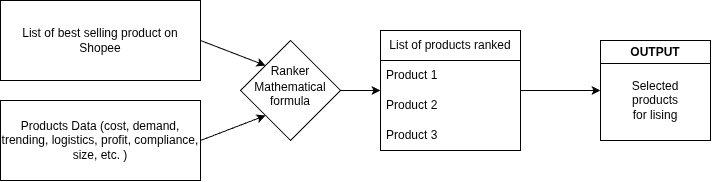

The diagram above was exported from draw.io. Its source (the exported page's mxGraphModel, read from the mxfile embedded in the PNG):
<mxGraphModel dx="1348" dy="793" grid="1" gridSize="10" guides="1" tooltips="1" connect="1" arrows="1" fold="1" page="1" pageScale="1" pageWidth="850" pageHeight="1100" math="0" shadow="0">
  <root>
    <mxCell id="0" />
    <mxCell id="1" parent="0" />
    <mxCell id="BLeqwHdev1Dojmj5BSka-1" parent="1" style="rounded=0;whiteSpace=wrap;html=1;" value="List of best selling product on Shopee" vertex="1">
      <mxGeometry height="80" width="200" x="20" y="190" as="geometry" />
    </mxCell>
    <mxCell id="BLeqwHdev1Dojmj5BSka-2" parent="1" style="rounded=0;whiteSpace=wrap;html=1;" value="Products Data (cost, demand, trending, logistics, profit, compliance, size, etc. )" vertex="1">
      <mxGeometry height="80" width="200" x="20" y="290" as="geometry" />
    </mxCell>
    <mxCell id="BLeqwHdev1Dojmj5BSka-3" parent="1" style="rhombus;whiteSpace=wrap;html=1;shapeInside=1;" value="Ranker&lt;div&gt;Mathematical formula&lt;/div&gt;" vertex="1">
      <mxGeometry height="100" width="100" x="260" y="230" as="geometry" />
    </mxCell>
    <mxCell id="BLeqwHdev1Dojmj5BSka-6" parent="1" style="swimlane;fontStyle=0;childLayout=stackLayout;horizontal=1;startSize=30;horizontalStack=0;resizeParent=1;resizeParentMax=0;resizeLast=0;collapsible=1;marginBottom=0;whiteSpace=wrap;html=1;" value="List of products ranked" vertex="1">
      <mxGeometry height="120" width="140" x="400" y="220" as="geometry" />
    </mxCell>
    <mxCell id="BLeqwHdev1Dojmj5BSka-7" parent="BLeqwHdev1Dojmj5BSka-6" style="text;strokeColor=none;fillColor=none;align=left;verticalAlign=middle;spacingLeft=4;spacingRight=4;overflow=hidden;points=[[0,0.5],[1,0.5]];portConstraint=eastwest;rotatable=0;whiteSpace=wrap;html=1;" value="Product 1" vertex="1">
      <mxGeometry height="30" width="140" y="30" as="geometry" />
    </mxCell>
    <mxCell id="BLeqwHdev1Dojmj5BSka-8" parent="BLeqwHdev1Dojmj5BSka-6" style="text;strokeColor=none;fillColor=none;align=left;verticalAlign=middle;spacingLeft=4;spacingRight=4;overflow=hidden;points=[[0,0.5],[1,0.5]];portConstraint=eastwest;rotatable=0;whiteSpace=wrap;html=1;" value="Product 2" vertex="1">
      <mxGeometry height="30" width="140" y="60" as="geometry" />
    </mxCell>
    <mxCell id="BLeqwHdev1Dojmj5BSka-9" parent="BLeqwHdev1Dojmj5BSka-6" style="text;strokeColor=none;fillColor=none;align=left;verticalAlign=middle;spacingLeft=4;spacingRight=4;overflow=hidden;points=[[0,0.5],[1,0.5]];portConstraint=eastwest;rotatable=0;whiteSpace=wrap;html=1;" value="Product 3" vertex="1">
      <mxGeometry height="30" width="140" y="90" as="geometry" />
    </mxCell>
    <mxCell id="BLeqwHdev1Dojmj5BSka-10" parent="1" style="swimlane;whiteSpace=wrap;html=1;startSize=23;" value="OUTPUT" vertex="1">
      <mxGeometry height="100" width="110" x="620" y="230" as="geometry" />
    </mxCell>
    <mxCell id="BLeqwHdev1Dojmj5BSka-11" parent="BLeqwHdev1Dojmj5BSka-10" style="text;html=1;whiteSpace=wrap;strokeColor=none;fillColor=none;align=center;verticalAlign=middle;rounded=0;" value="Selected products for lising" vertex="1">
      <mxGeometry height="30" width="60" x="25" y="45" as="geometry" />
    </mxCell>
    <mxCell id="BLeqwHdev1Dojmj5BSka-15" edge="1" parent="1" source="BLeqwHdev1Dojmj5BSka-1" style="endArrow=classic;html=1;rounded=0;defaultLabelBackgroundColor=page;exitX=1;exitY=0.5;exitDx=0;exitDy=0;entryX=0;entryY=0;entryDx=0;entryDy=0;" target="BLeqwHdev1Dojmj5BSka-3" value="">
      <mxGeometry height="50" relative="1" width="50" as="geometry">
        <mxPoint x="400" y="360" as="sourcePoint" />
        <mxPoint x="450" y="310" as="targetPoint" />
      </mxGeometry>
    </mxCell>
    <mxCell id="BLeqwHdev1Dojmj5BSka-16" edge="1" parent="1" source="BLeqwHdev1Dojmj5BSka-2" style="endArrow=classic;html=1;rounded=0;defaultLabelBackgroundColor=page;exitX=1;exitY=0.5;exitDx=0;exitDy=0;entryX=0;entryY=1;entryDx=0;entryDy=0;" target="BLeqwHdev1Dojmj5BSka-3" value="">
      <mxGeometry height="50" relative="1" width="50" as="geometry">
        <mxPoint x="400" y="360" as="sourcePoint" />
        <mxPoint x="450" y="310" as="targetPoint" />
      </mxGeometry>
    </mxCell>
    <mxCell id="BLeqwHdev1Dojmj5BSka-17" edge="1" parent="1" source="BLeqwHdev1Dojmj5BSka-3" style="endArrow=classic;html=1;rounded=0;defaultLabelBackgroundColor=page;exitX=1;exitY=0.5;exitDx=0;exitDy=0;entryX=0;entryY=0.5;entryDx=0;entryDy=0;" target="BLeqwHdev1Dojmj5BSka-6" value="">
      <mxGeometry height="50" relative="1" width="50" as="geometry">
        <mxPoint x="400" y="360" as="sourcePoint" />
        <mxPoint x="450" y="310" as="targetPoint" />
      </mxGeometry>
    </mxCell>
    <mxCell id="BLeqwHdev1Dojmj5BSka-18" edge="1" parent="1" source="BLeqwHdev1Dojmj5BSka-6" style="endArrow=classic;html=1;rounded=0;defaultLabelBackgroundColor=page;entryX=0;entryY=0.5;entryDx=0;entryDy=0;" target="BLeqwHdev1Dojmj5BSka-10" value="">
      <mxGeometry height="50" relative="1" width="50" as="geometry">
        <mxPoint x="400" y="360" as="sourcePoint" />
        <mxPoint x="600" y="290" as="targetPoint" />
      </mxGeometry>
    </mxCell>
  </root>
</mxGraphModel>